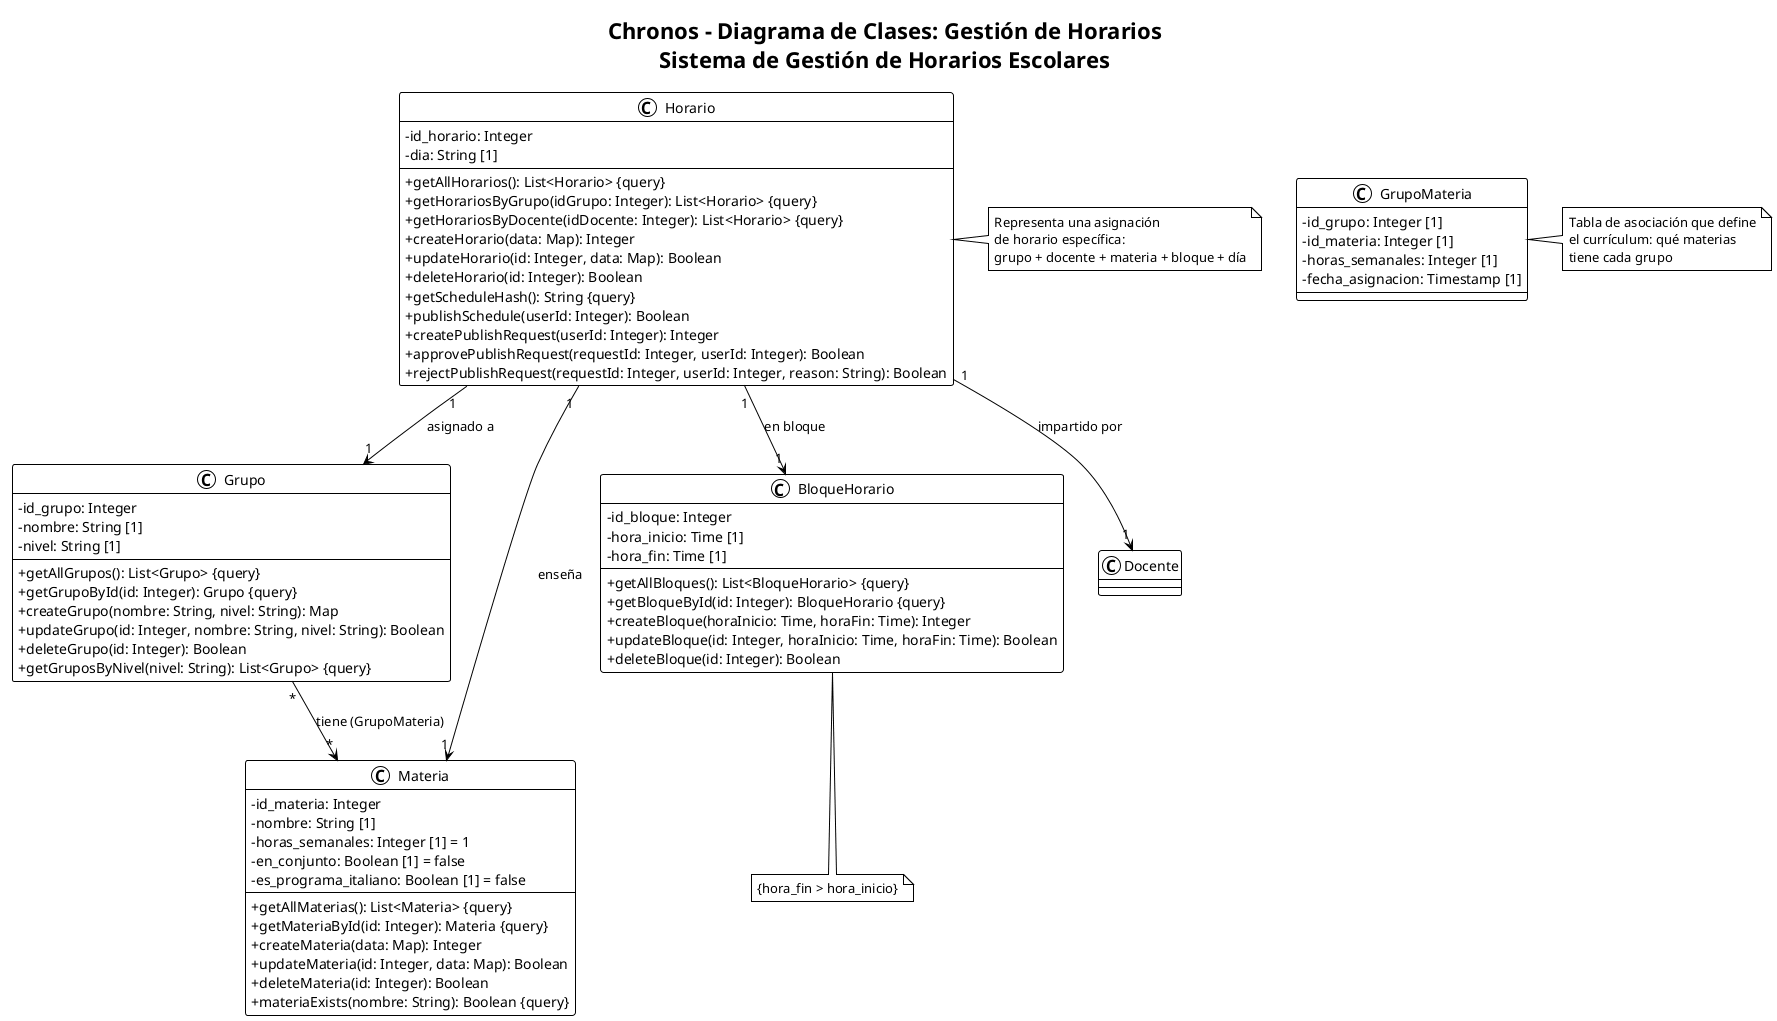

The diagram above was rendered by PlantUML. Its source (embedded in the PNG):
@startuml Diagrama de Clases - Gestión de Horarios

!theme plain
skinparam classAttributeIconSize 0

title Chronos - Diagrama de Clases: Gestión de Horarios\nSistema de Gestión de Horarios Escolares

class Horario {
    - id_horario: Integer
    - dia: String [1]
    --
    + getAllHorarios(): List<Horario> {query}
    + getHorariosByGrupo(idGrupo: Integer): List<Horario> {query}
    + getHorariosByDocente(idDocente: Integer): List<Horario> {query}
    + createHorario(data: Map): Integer
    + updateHorario(id: Integer, data: Map): Boolean
    + deleteHorario(id: Integer): Boolean
    + getScheduleHash(): String {query}
    + publishSchedule(userId: Integer): Boolean
    + createPublishRequest(userId: Integer): Integer
    + approvePublishRequest(requestId: Integer, userId: Integer): Boolean
    + rejectPublishRequest(requestId: Integer, userId: Integer, reason: String): Boolean
}

class Grupo {
    - id_grupo: Integer
    - nombre: String [1]
    - nivel: String [1]
    --
    + getAllGrupos(): List<Grupo> {query}
    + getGrupoById(id: Integer): Grupo {query}
    + createGrupo(nombre: String, nivel: String): Map
    + updateGrupo(id: Integer, nombre: String, nivel: String): Boolean
    + deleteGrupo(id: Integer): Boolean
    + getGruposByNivel(nivel: String): List<Grupo> {query}
}

class Materia {
    - id_materia: Integer
    - nombre: String [1]
    - horas_semanales: Integer [1] = 1
    - en_conjunto: Boolean [1] = false
    - es_programa_italiano: Boolean [1] = false
    --
    + getAllMaterias(): List<Materia> {query}
    + getMateriaById(id: Integer): Materia {query}
    + createMateria(data: Map): Integer
    + updateMateria(id: Integer, data: Map): Boolean
    + deleteMateria(id: Integer): Boolean
    + materiaExists(nombre: String): Boolean {query}
}

class BloqueHorario {
    - id_bloque: Integer
    - hora_inicio: Time [1]
    - hora_fin: Time [1]
    --
    + getAllBloques(): List<BloqueHorario> {query}
    + getBloqueById(id: Integer): BloqueHorario {query}
    + createBloque(horaInicio: Time, horaFin: Time): Integer
    + updateBloque(id: Integer, horaInicio: Time, horaFin: Time): Boolean
    + deleteBloque(id: Integer): Boolean
}

class GrupoMateria {
    - id_grupo: Integer [1]
    - id_materia: Integer [1]
    - horas_semanales: Integer [1]
    - fecha_asignacion: Timestamp [1]
}

' Relaciones
Horario "1" --> "1" Grupo : asignado a
Horario "1" --> "1" Docente : impartido por
Horario "1" --> "1" Materia : enseña
Horario "1" --> "1" BloqueHorario : en bloque
Grupo "*" --> "*" Materia : tiene (GrupoMateria)

note right of Horario
    Representa una asignación
    de horario específica:
    grupo + docente + materia + bloque + día
end note

note right of GrupoMateria
    Tabla de asociación que define
    el currículum: qué materias
    tiene cada grupo
end note

note bottom of BloqueHorario
    {hora_fin > hora_inicio}
end note

@enduml